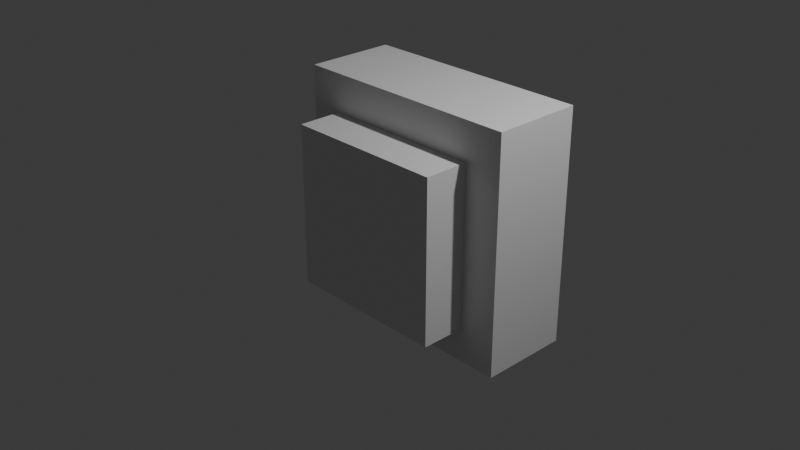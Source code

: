 # Source: button.blend  (saved by Blender 4.2.66; exported with 4.5.12 LTS)
import bpy
from mathutils import Matrix  # noqa: F401  (used for matrix-valued properties, if any)

bpy.ops.wm.read_factory_settings(use_empty=True)
scene = bpy.context.scene
scene.name = 'Scene'

# ---- collections
col_collection = bpy.data.collections.new('Collection'); scene.collection.children.link(col_collection)

# ---- materials (node trees are filled in below, after node groups)
mat_material = bpy.data.materials.new('Material')
mat_material.alpha_threshold = 0.0
mat_material.use_transparent_shadow = False
mat_material.roughness = 0.5
mat_material.line_color = (0.0, 0.0, 0.0, 1.0)

# ---- material node trees
mat_material.use_nodes = True; mat_material.node_tree.nodes.clear()
_N = mat_material.node_tree.nodes; _L = mat_material.node_tree.links
n0 = _N.new('ShaderNodeOutputMaterial'); n0.name = 'Material Output'; n0.location = (300, 300)
n1 = _N.new('ShaderNodeBsdfPrincipled'); n1.name = 'Principled BSDF'; n1.location = (10, 300)
n1.inputs[3].default_value = 1.45
_L.new(n1.outputs[0], n0.inputs[0])
n0.is_active_output = True

# ---- world
world_world = bpy.data.worlds.new('World'); scene.world = world_world
world_world.use_nodes = True; world_world.node_tree.nodes.clear()
_N = world_world.node_tree.nodes; _L = world_world.node_tree.links
n0 = _N.new('ShaderNodeOutputWorld'); n0.name = 'World Output'; n0.location = (300, 300)
n1 = _N.new('ShaderNodeBackground'); n1.name = 'Background'; n1.location = (10, 300)
n1.inputs[0].default_value = (0.05088, 0.05088, 0.05088, 1.0)
_L.new(n1.outputs[0], n0.inputs[0])
n0.is_active_output = True
world_world.color = (0.05088, 0.05088, 0.05088)
world_world.sun_shadow_jitter_overblur = 0.0

# ---- cameras
cam_camera = bpy.data.cameras.new('Camera')
cam_camera.clip_end = 100.0
cam_camera.ortho_scale = 7.314

# ---- lights
light_light = bpy.data.lights.new('Light', 'POINT')
light_light.energy = 1000.0
light_light.shadow_soft_size = 0.1

# ---- meshes
me_cube = bpy.data.meshes.new('Cube')
me_cube.from_pydata([(1.0, 1.0, 1.0), (1.0, 1.0, -1.0), (1.0, -1.0, 1.0), (1.0, -1.0, -1.0), (-1.0, 1.0, 1.0), (-1.0, 1.0, -1.0), (-1.0, -1.0, 1.0), (-1.0, -1.0, -1.0)], [], [(0, 4, 6, 2), (3, 2, 6, 7), (7, 6, 4, 5), (5, 1, 3, 7), (1, 0, 2, 3), (5, 4, 0, 1)])
_uv = me_cube.uv_layers.new(name='UVMap')
_uv.uv.foreach_set('vector', [0.625, 0.5, 0.875, 0.5, 0.875, 0.75, 0.625, 0.75, 0.375, 0.75, 0.625, 0.75, 0.625, 1.0, 0.375, 1.0, 0.375, 0.0, 0.625, 0.0, 0.625, 0.25, 0.375, 0.25, 0.125, 0.5, 0.375, 0.5, 0.375, 0.75, 0.125, 0.75, 0.375, 0.5, 0.625, 0.5, 0.625, 0.75, 0.375, 0.75, 0.375, 0.25, 0.625, 0.25, 0.625, 0.5, 0.375, 0.5])
me_cube.materials.append(mat_material)
me_cube.use_mirror_vertex_groups = False
me_cube.update()
me_cube_001 = bpy.data.meshes.new('Cube.001')
me_cube_001.from_pydata([(1.0, 1.0, 1.0), (1.0, 1.0, -1.0), (1.0, -1.0, 1.0), (1.0, -1.0, -1.0), (-1.0, 1.0, 1.0), (-1.0, 1.0, -1.0), (-1.0, -1.0, 1.0), (-1.0, -1.0, -1.0)], [], [(0, 4, 6, 2), (3, 2, 6, 7), (7, 6, 4, 5), (5, 1, 3, 7), (1, 0, 2, 3), (5, 4, 0, 1)])
_uv = me_cube_001.uv_layers.new(name='UVMap')
_uv.uv.foreach_set('vector', [0.625, 0.5, 0.875, 0.5, 0.875, 0.75, 0.625, 0.75, 0.375, 0.75, 0.625, 0.75, 0.625, 1.0, 0.375, 1.0, 0.375, 0.0, 0.625, 0.0, 0.625, 0.25, 0.375, 0.25, 0.125, 0.5, 0.375, 0.5, 0.375, 0.75, 0.125, 0.75, 0.375, 0.5, 0.625, 0.5, 0.625, 0.75, 0.375, 0.75, 0.375, 0.25, 0.625, 0.25, 0.625, 0.5, 0.375, 0.5])
me_cube_001.materials.append(mat_material)
me_cube_001.use_mirror_vertex_groups = False
me_cube_001.update()

# ---- objects
ob_cube = bpy.data.objects.new('Cube', me_cube)
ob_light = bpy.data.objects.new('Light', light_light)
ob_camera = bpy.data.objects.new('Camera', cam_camera)
ob_cube_001 = bpy.data.objects.new('Cube.001', me_cube_001)

# ---- transforms, parenting, visibility, modifiers, constraints
ob_cube.location = (0.0, 0.0, 0.0)
ob_cube.scale = (0.9, 0.5, 0.9)
ob_cube.lock_rotations_4d = False
ob_cube.empty_display_type = 'ARROWS'
ob_cube.lineart.crease_threshold = 0.0
ob_light.location = (4.076, 1.005, 5.904)
ob_light.rotation_euler = (0.6503, 0.05522, 1.866)
ob_light.lock_rotations_4d = False
ob_light.empty_display_type = 'ARROWS'
ob_light.color = (0.0, 0.0, 0.0, 0.0)
ob_light.lineart.crease_threshold = 0.0
ob_camera.location = (7.359, -6.926, 4.958)
ob_camera.rotation_euler = (1.109, 0.0, 0.8149)
ob_camera.lock_rotations_4d = False
ob_camera.empty_display_type = 'ARROWS'
ob_camera.color = (0.0, 0.0, 0.0, 0.0)
ob_camera.display_type = 'WIRE'
ob_camera.lineart.crease_threshold = 0.0
ob_cube_001.location = (0.02, 0.5, 0.02)
ob_cube_001.scale = (1.3, 0.5, 1.3)
ob_cube_001.lock_rotations_4d = False
ob_cube_001.empty_display_type = 'ARROWS'
ob_cube_001.lineart.crease_threshold = 0.0

# ---- collection membership
col_collection.objects.link(ob_cube)
col_collection.objects.link(ob_light)
col_collection.objects.link(ob_camera)
col_collection.objects.link(ob_cube_001)

# ---- scene / render settings (as saved in the file)
scene.camera = ob_camera
scene.frame_start = 1; scene.frame_end = 250; scene.frame_set(1)
scene.render.engine = 'BLENDER_EEVEE_NEXT'
bpy.context.view_layer.update()

